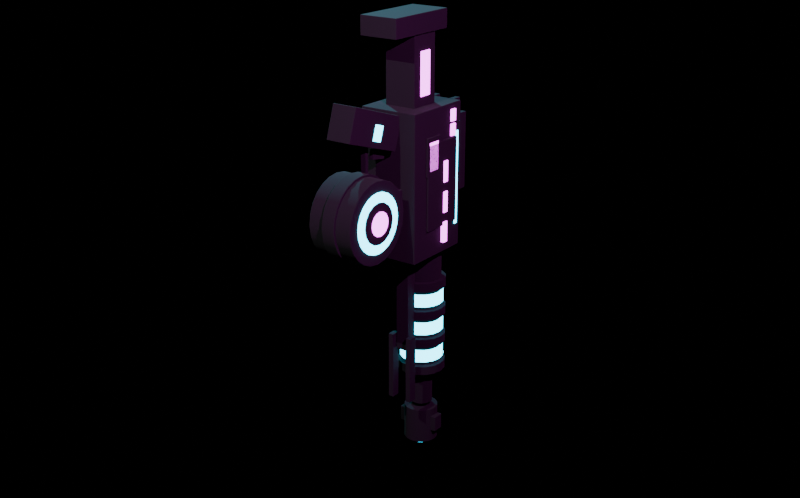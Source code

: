 # Source: CyberSurgeLMG.blend  (saved by Blender 5.1.30; exported with 4.5.12 LTS)
import bpy
from mathutils import Matrix  # noqa: F401  (used for matrix-valued properties, if any)

bpy.ops.wm.read_factory_settings(use_empty=True)
scene = bpy.context.scene
scene.name = 'Scene'

# ---- materials (node trees are filled in below, after node groups)
mat_synthwave_universal_matte_black = bpy.data.materials.new('Synthwave Universal Matte Black')
mat_synthwave_cyan_emission = bpy.data.materials.new('Synthwave Cyan Emission')
mat_synthwave_magenta_emission = bpy.data.materials.new('Synthwave Magenta Emission')

# ---- material node trees
mat_synthwave_universal_matte_black.use_nodes = True; mat_synthwave_universal_matte_black.node_tree.nodes.clear()
_N = mat_synthwave_universal_matte_black.node_tree.nodes; _L = mat_synthwave_universal_matte_black.node_tree.links
n0 = _N.new('ShaderNodeBsdfPrincipled'); n0.name = 'Principled BSDF'; n0.location = (-200, 100)
n0.inputs[0].default_value = (0.002, 0.001, 0.004, 1.0)
n0.inputs[2].default_value = 1.0
n1 = _N.new('ShaderNodeOutputMaterial'); n1.name = 'Material Output'; n1.location = (200, 100)
_L.new(n0.outputs[0], n1.inputs[0])
n1.is_active_output = True
mat_synthwave_cyan_emission.use_nodes = True; mat_synthwave_cyan_emission.node_tree.nodes.clear()
_N = mat_synthwave_cyan_emission.node_tree.nodes; _L = mat_synthwave_cyan_emission.node_tree.links
n0 = _N.new('ShaderNodeBsdfPrincipled'); n0.name = 'Principled BSDF'; n0.location = (-200, 100)
n0.inputs[0].default_value = (0.02, 0.35, 0.45, 1.0)
n0.inputs[2].default_value = 0.9
n0.inputs[27].default_value = (0.05, 1.4, 1.8, 1.0)
n0.inputs[28].default_value = 4.0
n1 = _N.new('ShaderNodeOutputMaterial'); n1.name = 'Material Output'; n1.location = (200, 100)
_L.new(n0.outputs[0], n1.inputs[0])
n1.is_active_output = True
mat_synthwave_magenta_emission.use_nodes = True; mat_synthwave_magenta_emission.node_tree.nodes.clear()
_N = mat_synthwave_magenta_emission.node_tree.nodes; _L = mat_synthwave_magenta_emission.node_tree.links
n0 = _N.new('ShaderNodeBsdfPrincipled'); n0.name = 'Principled BSDF'; n0.location = (-200, 100)
n0.inputs[0].default_value = (0.35, 0.04, 0.37, 1.0)
n0.inputs[2].default_value = 0.9
n0.inputs[27].default_value = (1.3, 0.16, 1.4, 1.0)
n0.inputs[28].default_value = 4.0
n1 = _N.new('ShaderNodeOutputMaterial'); n1.name = 'Material Output'; n1.location = (200, 100)
_L.new(n0.outputs[0], n1.inputs[0])
n1.is_active_output = True

# ---- cameras
cam_cyber_surge_lmg_camera = bpy.data.cameras.new('Cyber Surge LMG Camera')

# ---- lights
light_csl_cyan_key_glow = bpy.data.lights.new('CSL cyan key glow', 'POINT')
light_csl_cyan_key_glow.color = (0.1, 0.9, 1.0)
light_csl_cyan_key_glow.energy = 700.0
light_csl_magenta_rim_glow = bpy.data.lights.new('CSL magenta rim glow', 'POINT')
light_csl_magenta_rim_glow.color = (1.0, 0.15, 0.9)
light_csl_magenta_rim_glow.energy = 480.0
light_csl_soft_white_metal_highlight = bpy.data.lights.new('CSL soft white metal highlight', 'POINT')
light_csl_soft_white_metal_highlight.energy = 380.0

# ---- meshes
me_csl_main_heavy_receiver = bpy.data.meshes.new('CSL_main heavy receiver')
me_csl_main_heavy_receiver.from_pydata([(-0.13, -0.1, -0.25), (-0.13, -0.1, 0.37), (-0.13, 0.22, -0.25), (-0.13, 0.22, 0.37), (0.13, -0.1, -0.25), (0.13, -0.1, 0.37), (0.13, 0.22, -0.25), (0.13, 0.22, 0.37)], [], [(0, 1, 3, 2), (2, 3, 7, 6), (6, 7, 5, 4), (4, 5, 1, 0), (2, 6, 4, 0), (7, 3, 1, 5)])
me_csl_main_heavy_receiver.materials.append(mat_synthwave_universal_matte_black)
me_csl_main_heavy_receiver.update()
me_csl_receiver_side_armor_plates = bpy.data.meshes.new('CSL_receiver side armor plates')
me_csl_receiver_side_armor_plates.from_pydata([(-0.14, -0.02, -0.13), (-0.14, -0.02, 0.23), (-0.14, 0.18, -0.13), (-0.14, 0.18, 0.23), (0.14, -0.02, -0.13), (0.14, -0.02, 0.23), (0.14, 0.18, -0.13), (0.14, 0.18, 0.23)], [], [(0, 1, 3, 2), (2, 3, 7, 6), (6, 7, 5, 4), (4, 5, 1, 0), (2, 6, 4, 0), (7, 3, 1, 5)])
me_csl_receiver_side_armor_plates.materials.append(mat_synthwave_universal_matte_black)
me_csl_receiver_side_armor_plates.update()
me_csl_top_feed_cover_plate = bpy.data.meshes.new('CSL_top feed cover plate')
me_csl_top_feed_cover_plate.from_pydata([(-0.09, 0.22, -0.18), (-0.09, 0.22, 0.26), (-0.09, 0.27, -0.18), (-0.09, 0.27, 0.26), (0.09, 0.22, -0.18), (0.09, 0.22, 0.26), (0.09, 0.27, -0.18), (0.09, 0.27, 0.26)], [], [(0, 1, 3, 2), (2, 3, 7, 6), (6, 7, 5, 4), (4, 5, 1, 0), (2, 6, 4, 0), (7, 3, 1, 5)])
me_csl_top_feed_cover_plate.materials.append(mat_synthwave_universal_matte_black)
me_csl_top_feed_cover_plate.update()
me_csl_top_carry_handle = bpy.data.meshes.new('CSL_top carry handle')
me_csl_top_carry_handle.from_pydata([(-0.025, 0.27, -0.045), (-0.025, 0.27, 0.005), (-0.025, 0.37, -0.045), (-0.025, 0.37, 0.005), (0.025, 0.27, -0.045), (0.025, 0.27, 0.005), (0.025, 0.37, -0.045), (0.025, 0.37, 0.005), (-0.025, 0.27, 0.195), (-0.025, 0.27, 0.245), (-0.025, 0.37, 0.195), (-0.025, 0.37, 0.245), (0.025, 0.27, 0.195), (0.025, 0.27, 0.245), (0.025, 0.37, 0.195), (0.025, 0.37, 0.245), (-0.0275, 0.37, -0.07), (-0.0275, 0.37, 0.27), (-0.0275, 0.42, -0.07), (-0.0275, 0.42, 0.27), (0.0275, 0.37, -0.07), (0.0275, 0.37, 0.27), (0.0275, 0.42, -0.07), (0.0275, 0.42, 0.27)], [], [(0, 1, 3, 2), (2, 3, 7, 6), (6, 7, 5, 4), (4, 5, 1, 0), (2, 6, 4, 0), (7, 3, 1, 5), (8, 9, 11, 10), (10, 11, 15, 14), (14, 15, 13, 12), (12, 13, 9, 8), (10, 14, 12, 8), (15, 11, 9, 13), (16, 17, 19, 18), (18, 19, 23, 22), (22, 23, 21, 20), (20, 21, 17, 16), (18, 22, 20, 16), (23, 19, 17, 21)])
me_csl_top_carry_handle.materials.append(mat_synthwave_universal_matte_black)
me_csl_top_carry_handle.update()
me_csl_cyan_handle_charge_strip = bpy.data.meshes.new('CSL_cyan handle charge strip')
me_csl_cyan_handle_charge_strip.from_pydata([(-0.029, 0.359, -0.05), (-0.029, 0.359, 0.25), (-0.029, 0.373, -0.05), (-0.029, 0.373, 0.25), (0.029, 0.359, -0.05), (0.029, 0.359, 0.25), (0.029, 0.373, -0.05), (0.029, 0.373, 0.25)], [], [(0, 1, 3, 2), (2, 3, 7, 6), (6, 7, 5, 4), (4, 5, 1, 0), (2, 6, 4, 0), (7, 3, 1, 5)])
me_csl_cyan_handle_charge_strip.materials.append(mat_synthwave_cyan_emission)
me_csl_cyan_handle_charge_strip.update()
me_csl_stock_frame = bpy.data.meshes.new('CSL_stock frame')
me_csl_stock_frame.from_pydata([(-0.07, -0.02, 0.36), (-0.07, -0.02, 0.66), (-0.07, 0.12, 0.36), (-0.07, 0.12, 0.66), (0.07, -0.02, 0.36), (0.07, -0.02, 0.66), (0.07, 0.12, 0.36), (0.07, 0.12, 0.66)], [], [(0, 1, 3, 2), (2, 3, 7, 6), (6, 7, 5, 4), (4, 5, 1, 0), (2, 6, 4, 0), (7, 3, 1, 5)])
me_csl_stock_frame.materials.append(mat_synthwave_universal_matte_black)
me_csl_stock_frame.update()
me_csl_stock_shoulder_pad = bpy.data.meshes.new('CSL_stock shoulder pad')
me_csl_stock_shoulder_pad.from_pydata([(-0.085, -0.16, 0.66), (-0.085, -0.16, 0.74), (-0.085, 0.18, 0.66), (-0.085, 0.18, 0.74), (0.085, -0.16, 0.66), (0.085, -0.16, 0.74), (0.085, 0.18, 0.66), (0.085, 0.18, 0.74)], [], [(0, 1, 3, 2), (2, 3, 7, 6), (6, 7, 5, 4), (4, 5, 1, 0), (2, 6, 4, 0), (7, 3, 1, 5)])
me_csl_stock_shoulder_pad.materials.append(mat_synthwave_universal_matte_black)
me_csl_stock_shoulder_pad.update()
me_csl_magenta_stock_energy_cells = bpy.data.meshes.new('CSL_magenta stock energy cells')
me_csl_magenta_stock_energy_cells.from_pydata([(-0.075, 0.02, 0.41), (-0.075, 0.02, 0.59), (-0.075, 0.08, 0.41), (-0.075, 0.08, 0.59), (0.075, 0.02, 0.41), (0.075, 0.02, 0.59), (0.075, 0.08, 0.41), (0.075, 0.08, 0.59)], [], [(0, 1, 3, 2), (2, 3, 7, 6), (6, 7, 5, 4), (4, 5, 1, 0), (2, 6, 4, 0), (7, 3, 1, 5)])
me_csl_magenta_stock_energy_cells.materials.append(mat_synthwave_magenta_emission)
me_csl_magenta_stock_energy_cells.update()
me_csl_pistol_grip = bpy.data.meshes.new('CSL_pistol grip')
me_csl_pistol_grip.from_pydata([(-0.055, -0.4093, 0.3098), (-0.055, -0.366, 0.4429), (-0.055, -0.124, 0.2171), (-0.055, -0.08071, 0.3502), (0.055, -0.4093, 0.3098), (0.055, -0.366, 0.4429), (0.055, -0.124, 0.2171), (0.055, -0.08071, 0.3502)], [], [(0, 1, 3, 2), (2, 3, 7, 6), (6, 7, 5, 4), (4, 5, 1, 0), (2, 6, 4, 0), (7, 3, 1, 5)])
me_csl_pistol_grip.materials.append(mat_synthwave_universal_matte_black)
me_csl_pistol_grip.update()
me_csl_cyan_grip_energy_cells = bpy.data.meshes.new('CSL_cyan grip energy cells')
me_csl_cyan_grip_energy_cells.from_pydata([(-0.0575, -0.2688, 0.2918), (-0.0575, -0.2487, 0.3536), (-0.0575, -0.2213, 0.2764), (-0.0575, -0.2012, 0.3382), (0.0575, -0.2688, 0.2918), (0.0575, -0.2487, 0.3536), (0.0575, -0.2213, 0.2764), (0.0575, -0.2012, 0.3382)], [], [(0, 1, 3, 2), (2, 3, 7, 6), (6, 7, 5, 4), (4, 5, 1, 0), (2, 6, 4, 0), (7, 3, 1, 5)])
me_csl_cyan_grip_energy_cells.materials.append(mat_synthwave_cyan_emission)
me_csl_cyan_grip_energy_cells.update()
me_csl_trigger_guard_assembly = bpy.data.meshes.new('CSL_trigger guard assembly')
me_csl_trigger_guard_assembly.from_pydata([(-0.012, -0.259, 0.065), (-0.012, -0.259, 0.265), (-0.012, -0.241, 0.065), (-0.012, -0.241, 0.265), (0.012, -0.259, 0.065), (0.012, -0.259, 0.265), (0.012, -0.241, 0.065), (0.012, -0.241, 0.265), (-0.012, -0.245, 0.066), (-0.012, -0.245, 0.084), (-0.012, -0.105, 0.066), (-0.012, -0.105, 0.084), (0.012, -0.245, 0.066), (0.012, -0.245, 0.084), (0.012, -0.105, 0.066), (0.012, -0.105, 0.084)], [], [(0, 1, 3, 2), (2, 3, 7, 6), (6, 7, 5, 4), (4, 5, 1, 0), (2, 6, 4, 0), (7, 3, 1, 5), (8, 9, 11, 10), (10, 11, 15, 14), (14, 15, 13, 12), (12, 13, 9, 8), (10, 14, 12, 8), (15, 11, 9, 13)])
me_csl_trigger_guard_assembly.materials.append(mat_synthwave_universal_matte_black)
me_csl_trigger_guard_assembly.update()
me_csl_trigger_blade = bpy.data.meshes.new('CSL_trigger blade')
me_csl_trigger_blade.from_pydata([(-0.009, -0.2104, 0.1968), (-0.009, -0.2035, 0.2362), (-0.009, -0.1365, 0.1838), (-0.009, -0.1296, 0.2232), (0.009, -0.2104, 0.1968), (0.009, -0.2035, 0.2362), (0.009, -0.1365, 0.1838), (0.009, -0.1296, 0.2232)], [], [(0, 1, 3, 2), (2, 3, 7, 6), (6, 7, 5, 4), (4, 5, 1, 0), (2, 6, 4, 0), (7, 3, 1, 5)])
me_csl_trigger_blade.materials.append(mat_synthwave_universal_matte_black)
me_csl_trigger_blade.update()
me_csl_drum_mount_collar = bpy.data.meshes.new('CSL_drum mount collar')
me_csl_drum_mount_collar.from_pydata([(-0.07, -0.15, -0.1), (-0.07, -0.15, 0.06), (-0.07, -0.09, -0.1), (-0.07, -0.09, 0.06), (0.07, -0.15, -0.1), (0.07, -0.15, 0.06), (0.07, -0.09, -0.1), (0.07, -0.09, 0.06)], [], [(0, 1, 3, 2), (2, 3, 7, 6), (6, 7, 5, 4), (4, 5, 1, 0), (2, 6, 4, 0), (7, 3, 1, 5)])
me_csl_drum_mount_collar.materials.append(mat_synthwave_universal_matte_black)
me_csl_drum_mount_collar.update()
me_csl_ammo_drum_housing = bpy.data.meshes.new('CSL_ammo drum housing')
me_csl_ammo_drum_housing.from_pydata([(-0.1, -0.13, -0.02), (0.1, -0.13, -0.02), (-0.1, -0.1358, -0.064), (0.1, -0.1358, -0.064), (-0.1, -0.1528, -0.105), (0.1, -0.1528, -0.105), (-0.1, -0.1798, -0.1402), (0.1, -0.1798, -0.1402), (-0.1, -0.215, -0.1672), (0.1, -0.215, -0.1672), (-0.1, -0.256, -0.1842), (0.1, -0.256, -0.1842), (-0.1, -0.3, -0.19), (0.1, -0.3, -0.19), (-0.1, -0.344, -0.1842), (0.1, -0.344, -0.1842), (-0.1, -0.385, -0.1672), (0.1, -0.385, -0.1672), (-0.1, -0.4202, -0.1402), (0.1, -0.4202, -0.1402), (-0.1, -0.4472, -0.105), (0.1, -0.4472, -0.105), (-0.1, -0.4642, -0.064), (0.1, -0.4642, -0.064), (-0.1, -0.47, -0.02), (0.1, -0.47, -0.02), (-0.1, -0.4642, 0.024), (0.1, -0.4642, 0.024), (-0.1, -0.4472, 0.065), (0.1, -0.4472, 0.065), (-0.1, -0.4202, 0.1002), (0.1, -0.4202, 0.1002), (-0.1, -0.385, 0.1272), (0.1, -0.385, 0.1272), (-0.1, -0.344, 0.1442), (0.1, -0.344, 0.1442), (-0.1, -0.3, 0.15), (0.1, -0.3, 0.15), (-0.1, -0.256, 0.1442), (0.1, -0.256, 0.1442), (-0.1, -0.215, 0.1272), (0.1, -0.215, 0.1272), (-0.1, -0.1798, 0.1002), (0.1, -0.1798, 0.1002), (-0.1, -0.1528, 0.065), (0.1, -0.1528, 0.065), (-0.1, -0.1358, 0.024), (0.1, -0.1358, 0.024)], [], [(0, 1, 3, 2), (2, 3, 5, 4), (4, 5, 7, 6), (6, 7, 9, 8), (8, 9, 11, 10), (10, 11, 13, 12), (12, 13, 15, 14), (14, 15, 17, 16), (16, 17, 19, 18), (18, 19, 21, 20), (20, 21, 23, 22), (22, 23, 25, 24), (24, 25, 27, 26), (26, 27, 29, 28), (28, 29, 31, 30), (30, 31, 33, 32), (32, 33, 35, 34), (34, 35, 37, 36), (36, 37, 39, 38), (38, 39, 41, 40), (40, 41, 43, 42), (42, 43, 45, 44), (3, 1, 47, 45, 43, 41, 39, 37, 35, 33, 31, 29, 27, 25, 23, 21, 19, 17, 15, 13, 11, 9, 7, 5), (44, 45, 47, 46), (46, 47, 1, 0), (0, 2, 4, 6, 8, 10, 12, 14, 16, 18, 20, 22, 24, 26, 28, 30, 32, 34, 36, 38, 40, 42, 44, 46)])
me_csl_ammo_drum_housing.materials.append(mat_synthwave_universal_matte_black)
me_csl_ammo_drum_housing.update()
me_csl_drum_armor_band = bpy.data.meshes.new('CSL_drum armor band')
me_csl_drum_armor_band.from_pydata([(-0.03, -0.12, -0.02), (0.03, -0.12, -0.02), (-0.03, -0.1261, -0.06659), (0.03, -0.1261, -0.06659), (-0.03, -0.1441, -0.11), (0.03, -0.1441, -0.11), (-0.03, -0.1727, -0.1473), (0.03, -0.1727, -0.1473), (-0.03, -0.21, -0.1759), (0.03, -0.21, -0.1759), (-0.03, -0.2534, -0.1939), (0.03, -0.2534, -0.1939), (-0.03, -0.3, -0.2), (0.03, -0.3, -0.2), (-0.03, -0.3466, -0.1939), (0.03, -0.3466, -0.1939), (-0.03, -0.39, -0.1759), (0.03, -0.39, -0.1759), (-0.03, -0.4273, -0.1473), (0.03, -0.4273, -0.1473), (-0.03, -0.4559, -0.11), (0.03, -0.4559, -0.11), (-0.03, -0.4739, -0.06659), (0.03, -0.4739, -0.06659), (-0.03, -0.48, -0.02), (0.03, -0.48, -0.02), (-0.03, -0.4739, 0.02659), (0.03, -0.4739, 0.02659), (-0.03, -0.4559, 0.07), (0.03, -0.4559, 0.07), (-0.03, -0.4273, 0.1073), (0.03, -0.4273, 0.1073), (-0.03, -0.39, 0.1359), (0.03, -0.39, 0.1359), (-0.03, -0.3466, 0.1539), (0.03, -0.3466, 0.1539), (-0.03, -0.3, 0.16), (0.03, -0.3, 0.16), (-0.03, -0.2534, 0.1539), (0.03, -0.2534, 0.1539), (-0.03, -0.21, 0.1359), (0.03, -0.21, 0.1359), (-0.03, -0.1727, 0.1073), (0.03, -0.1727, 0.1073), (-0.03, -0.1441, 0.07), (0.03, -0.1441, 0.07), (-0.03, -0.1261, 0.02659), (0.03, -0.1261, 0.02659)], [], [(0, 1, 3, 2), (2, 3, 5, 4), (4, 5, 7, 6), (6, 7, 9, 8), (8, 9, 11, 10), (10, 11, 13, 12), (12, 13, 15, 14), (14, 15, 17, 16), (16, 17, 19, 18), (18, 19, 21, 20), (20, 21, 23, 22), (22, 23, 25, 24), (24, 25, 27, 26), (26, 27, 29, 28), (28, 29, 31, 30), (30, 31, 33, 32), (32, 33, 35, 34), (34, 35, 37, 36), (36, 37, 39, 38), (38, 39, 41, 40), (40, 41, 43, 42), (42, 43, 45, 44), (3, 1, 47, 45, 43, 41, 39, 37, 35, 33, 31, 29, 27, 25, 23, 21, 19, 17, 15, 13, 11, 9, 7, 5), (44, 45, 47, 46), (46, 47, 1, 0), (0, 2, 4, 6, 8, 10, 12, 14, 16, 18, 20, 22, 24, 26, 28, 30, 32, 34, 36, 38, 40, 42, 44, 46)])
me_csl_drum_armor_band.materials.append(mat_synthwave_universal_matte_black)
me_csl_drum_armor_band.update()
me_csl_cyan_drum_energy_ring = bpy.data.meshes.new('CSL_cyan drum energy ring')
me_csl_cyan_drum_energy_ring.from_pydata([(-0.105, -0.175, -0.02), (0.105, -0.175, -0.02), (-0.105, -0.1793, -0.05235), (0.105, -0.1793, -0.05235), (-0.105, -0.1917, -0.0825), (0.105, -0.1917, -0.0825), (-0.105, -0.2116, -0.1084), (0.105, -0.2116, -0.1084), (-0.105, -0.2375, -0.1283), (0.105, -0.2375, -0.1283), (-0.105, -0.2676, -0.1407), (0.105, -0.2676, -0.1407), (-0.105, -0.3, -0.145), (0.105, -0.3, -0.145), (-0.105, -0.3324, -0.1407), (0.105, -0.3324, -0.1407), (-0.105, -0.3625, -0.1283), (0.105, -0.3625, -0.1283), (-0.105, -0.3884, -0.1084), (0.105, -0.3884, -0.1084), (-0.105, -0.4083, -0.0825), (0.105, -0.4083, -0.0825), (-0.105, -0.4207, -0.05235), (0.105, -0.4207, -0.05235), (-0.105, -0.425, -0.02), (0.105, -0.425, -0.02), (-0.105, -0.4207, 0.01235), (0.105, -0.4207, 0.01235), (-0.105, -0.4083, 0.0425), (0.105, -0.4083, 0.0425), (-0.105, -0.3884, 0.06839), (0.105, -0.3884, 0.06839), (-0.105, -0.3625, 0.08825), (0.105, -0.3625, 0.08825), (-0.105, -0.3324, 0.1007), (0.105, -0.3324, 0.1007), (-0.105, -0.3, 0.105), (0.105, -0.3, 0.105), (-0.105, -0.2676, 0.1007), (0.105, -0.2676, 0.1007), (-0.105, -0.2375, 0.08825), (0.105, -0.2375, 0.08825), (-0.105, -0.2116, 0.06839), (0.105, -0.2116, 0.06839), (-0.105, -0.1917, 0.0425), (0.105, -0.1917, 0.0425), (-0.105, -0.1793, 0.01235), (0.105, -0.1793, 0.01235)], [], [(0, 1, 3, 2), (2, 3, 5, 4), (4, 5, 7, 6), (6, 7, 9, 8), (8, 9, 11, 10), (10, 11, 13, 12), (12, 13, 15, 14), (14, 15, 17, 16), (16, 17, 19, 18), (18, 19, 21, 20), (20, 21, 23, 22), (22, 23, 25, 24), (24, 25, 27, 26), (26, 27, 29, 28), (28, 29, 31, 30), (30, 31, 33, 32), (32, 33, 35, 34), (34, 35, 37, 36), (36, 37, 39, 38), (38, 39, 41, 40), (40, 41, 43, 42), (42, 43, 45, 44), (3, 1, 47, 45, 43, 41, 39, 37, 35, 33, 31, 29, 27, 25, 23, 21, 19, 17, 15, 13, 11, 9, 7, 5), (44, 45, 47, 46), (46, 47, 1, 0), (0, 2, 4, 6, 8, 10, 12, 14, 16, 18, 20, 22, 24, 26, 28, 30, 32, 34, 36, 38, 40, 42, 44, 46)])
me_csl_cyan_drum_energy_ring.materials.append(mat_synthwave_cyan_emission)
me_csl_cyan_drum_energy_ring.update()
me_csl_drum_hub_plates = bpy.data.meshes.new('CSL_drum hub plates')
me_csl_drum_hub_plates.from_pydata([(-0.11, -0.215, -0.02), (0.11, -0.215, -0.02), (-0.11, -0.2215, -0.05253), (0.11, -0.2215, -0.05253), (-0.11, -0.2399, -0.0801), (0.11, -0.2399, -0.0801), (-0.11, -0.2675, -0.09853), (0.11, -0.2675, -0.09853), (-0.11, -0.3, -0.105), (0.11, -0.3, -0.105), (-0.11, -0.3325, -0.09853), (0.11, -0.3325, -0.09853), (-0.11, -0.3601, -0.0801), (0.11, -0.3601, -0.0801), (-0.11, -0.3785, -0.05253), (0.11, -0.3785, -0.05253), (-0.11, -0.385, -0.02), (0.11, -0.385, -0.02), (-0.11, -0.3785, 0.01253), (0.11, -0.3785, 0.01253), (-0.11, -0.3601, 0.0401), (0.11, -0.3601, 0.0401), (-0.11, -0.3325, 0.05853), (0.11, -0.3325, 0.05853), (-0.11, -0.3, 0.065), (0.11, -0.3, 0.065), (-0.11, -0.2675, 0.05853), (0.11, -0.2675, 0.05853), (-0.11, -0.2399, 0.0401), (0.11, -0.2399, 0.0401), (-0.11, -0.2215, 0.01253), (0.11, -0.2215, 0.01253)], [], [(0, 1, 3, 2), (2, 3, 5, 4), (4, 5, 7, 6), (6, 7, 9, 8), (8, 9, 11, 10), (10, 11, 13, 12), (12, 13, 15, 14), (14, 15, 17, 16), (16, 17, 19, 18), (18, 19, 21, 20), (20, 21, 23, 22), (22, 23, 25, 24), (24, 25, 27, 26), (26, 27, 29, 28), (3, 1, 31, 29, 27, 25, 23, 21, 19, 17, 15, 13, 11, 9, 7, 5), (28, 29, 31, 30), (30, 31, 1, 0), (0, 2, 4, 6, 8, 10, 12, 14, 16, 18, 20, 22, 24, 26, 28, 30)])
me_csl_drum_hub_plates.materials.append(mat_synthwave_universal_matte_black)
me_csl_drum_hub_plates.update()
me_csl_magenta_drum_core = bpy.data.meshes.new('CSL_magenta drum core')
me_csl_magenta_drum_core.from_pydata([(-0.115, -0.25, -0.02), (0.115, -0.25, -0.02), (-0.115, -0.2538, -0.03913), (0.115, -0.2538, -0.03913), (-0.115, -0.2646, -0.05536), (0.115, -0.2646, -0.05536), (-0.115, -0.2809, -0.06619), (0.115, -0.2809, -0.06619), (-0.115, -0.3, -0.07), (0.115, -0.3, -0.07), (-0.115, -0.3191, -0.06619), (0.115, -0.3191, -0.06619), (-0.115, -0.3354, -0.05536), (0.115, -0.3354, -0.05536), (-0.115, -0.3462, -0.03913), (0.115, -0.3462, -0.03913), (-0.115, -0.35, -0.02), (0.115, -0.35, -0.02), (-0.115, -0.3462, -0.0008658), (0.115, -0.3462, -0.0008658), (-0.115, -0.3354, 0.01536), (0.115, -0.3354, 0.01536), (-0.115, -0.3191, 0.02619), (0.115, -0.3191, 0.02619), (-0.115, -0.3, 0.03), (0.115, -0.3, 0.03), (-0.115, -0.2809, 0.02619), (0.115, -0.2809, 0.02619), (-0.115, -0.2646, 0.01536), (0.115, -0.2646, 0.01536), (-0.115, -0.2538, -0.0008658), (0.115, -0.2538, -0.0008658)], [], [(0, 1, 3, 2), (2, 3, 5, 4), (4, 5, 7, 6), (6, 7, 9, 8), (8, 9, 11, 10), (10, 11, 13, 12), (12, 13, 15, 14), (14, 15, 17, 16), (16, 17, 19, 18), (18, 19, 21, 20), (20, 21, 23, 22), (22, 23, 25, 24), (24, 25, 27, 26), (26, 27, 29, 28), (3, 1, 31, 29, 27, 25, 23, 21, 19, 17, 15, 13, 11, 9, 7, 5), (28, 29, 31, 30), (30, 31, 1, 0), (0, 2, 4, 6, 8, 10, 12, 14, 16, 18, 20, 22, 24, 26, 28, 30)])
me_csl_magenta_drum_core.materials.append(mat_synthwave_magenta_emission)
me_csl_magenta_drum_core.update()
me_csl_heavy_barrel = bpy.data.meshes.new('CSL_heavy barrel')
me_csl_heavy_barrel.from_pydata([(0.0, 0.19, -1.0), (0.0, 0.19, -0.25), (0.01913, 0.1862, -1.0), (0.01913, 0.1862, -0.25), (0.03536, 0.1754, -1.0), (0.03536, 0.1754, -0.25), (0.04619, 0.1591, -1.0), (0.04619, 0.1591, -0.25), (0.05, 0.14, -1.0), (0.05, 0.14, -0.25), (0.04619, 0.1209, -1.0), (0.04619, 0.1209, -0.25), (0.03536, 0.1046, -1.0), (0.03536, 0.1046, -0.25), (0.01913, 0.09381, -1.0), (0.01913, 0.09381, -0.25), (0.0, 0.09, -1.0), (0.0, 0.09, -0.25), (-0.01913, 0.09381, -1.0), (-0.01913, 0.09381, -0.25), (-0.03536, 0.1046, -1.0), (-0.03536, 0.1046, -0.25), (-0.04619, 0.1209, -1.0), (-0.04619, 0.1209, -0.25), (-0.05, 0.14, -1.0), (-0.05, 0.14, -0.25), (-0.04619, 0.1591, -1.0), (-0.04619, 0.1591, -0.25), (-0.03536, 0.1754, -1.0), (-0.03536, 0.1754, -0.25), (-0.01913, 0.1862, -1.0), (-0.01913, 0.1862, -0.25)], [], [(0, 1, 3, 2), (2, 3, 5, 4), (4, 5, 7, 6), (6, 7, 9, 8), (8, 9, 11, 10), (10, 11, 13, 12), (12, 13, 15, 14), (14, 15, 17, 16), (16, 17, 19, 18), (18, 19, 21, 20), (20, 21, 23, 22), (22, 23, 25, 24), (24, 25, 27, 26), (26, 27, 29, 28), (3, 1, 31, 29, 27, 25, 23, 21, 19, 17, 15, 13, 11, 9, 7, 5), (28, 29, 31, 30), (30, 31, 1, 0), (0, 2, 4, 6, 8, 10, 12, 14, 16, 18, 20, 22, 24, 26, 28, 30)])
me_csl_heavy_barrel.materials.append(mat_synthwave_universal_matte_black)
me_csl_heavy_barrel.update()
me_csl_barrel_shroud = bpy.data.meshes.new('CSL_barrel shroud')
me_csl_barrel_shroud.from_pydata([(0.0, 0.225, -0.85), (0.0, 0.225, -0.3), (0.03253, 0.2185, -0.85), (0.03253, 0.2185, -0.3), (0.0601, 0.2001, -0.85), (0.0601, 0.2001, -0.3), (0.07853, 0.1725, -0.85), (0.07853, 0.1725, -0.3), (0.085, 0.14, -0.85), (0.085, 0.14, -0.3), (0.07853, 0.1075, -0.85), (0.07853, 0.1075, -0.3), (0.0601, 0.0799, -0.85), (0.0601, 0.0799, -0.3), (0.03253, 0.06147, -0.85), (0.03253, 0.06147, -0.3), (0.0, 0.055, -0.85), (0.0, 0.055, -0.3), (-0.03253, 0.06147, -0.85), (-0.03253, 0.06147, -0.3), (-0.0601, 0.0799, -0.85), (-0.0601, 0.0799, -0.3), (-0.07853, 0.1075, -0.85), (-0.07853, 0.1075, -0.3), (-0.085, 0.14, -0.85), (-0.085, 0.14, -0.3), (-0.07853, 0.1725, -0.85), (-0.07853, 0.1725, -0.3), (-0.0601, 0.2001, -0.85), (-0.0601, 0.2001, -0.3), (-0.03253, 0.2185, -0.85), (-0.03253, 0.2185, -0.3)], [], [(0, 1, 3, 2), (2, 3, 5, 4), (4, 5, 7, 6), (6, 7, 9, 8), (8, 9, 11, 10), (10, 11, 13, 12), (12, 13, 15, 14), (14, 15, 17, 16), (16, 17, 19, 18), (18, 19, 21, 20), (20, 21, 23, 22), (22, 23, 25, 24), (24, 25, 27, 26), (26, 27, 29, 28), (3, 1, 31, 29, 27, 25, 23, 21, 19, 17, 15, 13, 11, 9, 7, 5), (28, 29, 31, 30), (30, 31, 1, 0), (0, 2, 4, 6, 8, 10, 12, 14, 16, 18, 20, 22, 24, 26, 28, 30)])
me_csl_barrel_shroud.materials.append(mat_synthwave_universal_matte_black)
me_csl_barrel_shroud.update()
me_csl_shroud_cooling_fins = bpy.data.meshes.new('CSL_shroud cooling fins')
me_csl_shroud_cooling_fins.from_pydata([(0.0, 0.245, -0.44), (0.0, 0.245, -0.4), (0.04018, 0.237, -0.44), (0.04018, 0.237, -0.4), (0.07425, 0.2142, -0.44), (0.07425, 0.2142, -0.4), (0.09701, 0.1802, -0.44), (0.09701, 0.1802, -0.4), (0.105, 0.14, -0.44), (0.105, 0.14, -0.4), (0.09701, 0.09982, -0.44), (0.09701, 0.09982, -0.4), (0.07425, 0.06575, -0.44), (0.07425, 0.06575, -0.4), (0.04018, 0.04299, -0.44), (0.04018, 0.04299, -0.4), (0.0, 0.035, -0.44), (0.0, 0.035, -0.4), (-0.04018, 0.04299, -0.44), (-0.04018, 0.04299, -0.4), (-0.07425, 0.06575, -0.44), (-0.07425, 0.06575, -0.4), (-0.09701, 0.09982, -0.44), (-0.09701, 0.09982, -0.4), (-0.105, 0.14, -0.44), (-0.105, 0.14, -0.4), (-0.09701, 0.1802, -0.44), (-0.09701, 0.1802, -0.4), (-0.07425, 0.2142, -0.44), (-0.07425, 0.2142, -0.4), (-0.04018, 0.237, -0.44), (-0.04018, 0.237, -0.4), (0.0, 0.245, -0.57), (0.0, 0.245, -0.53), (0.04018, 0.237, -0.57), (0.04018, 0.237, -0.53), (0.07425, 0.2142, -0.57), (0.07425, 0.2142, -0.53), (0.09701, 0.1802, -0.57), (0.09701, 0.1802, -0.53), (0.105, 0.14, -0.57), (0.105, 0.14, -0.53), (0.09701, 0.09982, -0.57), (0.09701, 0.09982, -0.53), (0.07425, 0.06575, -0.57), (0.07425, 0.06575, -0.53), (0.04018, 0.04299, -0.57), (0.04018, 0.04299, -0.53), (0.0, 0.035, -0.57), (0.0, 0.035, -0.53), (-0.04018, 0.04299, -0.57), (-0.04018, 0.04299, -0.53), (-0.07425, 0.06575, -0.57), (-0.07425, 0.06575, -0.53), (-0.09701, 0.09982, -0.57), (-0.09701, 0.09982, -0.53), (-0.105, 0.14, -0.57), (-0.105, 0.14, -0.53), (-0.09701, 0.1802, -0.57), (-0.09701, 0.1802, -0.53), (-0.07425, 0.2142, -0.57), (-0.07425, 0.2142, -0.53), (-0.04018, 0.237, -0.57), (-0.04018, 0.237, -0.53), (0.0, 0.245, -0.7), (0.0, 0.245, -0.66), (0.04018, 0.237, -0.7), (0.04018, 0.237, -0.66), (0.07425, 0.2142, -0.7), (0.07425, 0.2142, -0.66), (0.09701, 0.1802, -0.7), (0.09701, 0.1802, -0.66), (0.105, 0.14, -0.7), (0.105, 0.14, -0.66), (0.09701, 0.09982, -0.7), (0.09701, 0.09982, -0.66), (0.07425, 0.06575, -0.7), (0.07425, 0.06575, -0.66), (0.04018, 0.04299, -0.7), (0.04018, 0.04299, -0.66), (0.0, 0.035, -0.7), (0.0, 0.035, -0.66), (-0.04018, 0.04299, -0.7), (-0.04018, 0.04299, -0.66), (-0.07425, 0.06575, -0.7), (-0.07425, 0.06575, -0.66), (-0.09701, 0.09982, -0.7), (-0.09701, 0.09982, -0.66), (-0.105, 0.14, -0.7), (-0.105, 0.14, -0.66), (-0.09701, 0.1802, -0.7), (-0.09701, 0.1802, -0.66), (-0.07425, 0.2142, -0.7), (-0.07425, 0.2142, -0.66), (-0.04018, 0.237, -0.7), (-0.04018, 0.237, -0.66), (0.0, 0.245, -0.83), (0.0, 0.245, -0.79), (0.04018, 0.237, -0.83), (0.04018, 0.237, -0.79), (0.07425, 0.2142, -0.83), (0.07425, 0.2142, -0.79), (0.09701, 0.1802, -0.83), (0.09701, 0.1802, -0.79), (0.105, 0.14, -0.83), (0.105, 0.14, -0.79), (0.09701, 0.09982, -0.83), (0.09701, 0.09982, -0.79), (0.07425, 0.06575, -0.83), (0.07425, 0.06575, -0.79), (0.04018, 0.04299, -0.83), (0.04018, 0.04299, -0.79), (0.0, 0.035, -0.83), (0.0, 0.035, -0.79), (-0.04018, 0.04299, -0.83), (-0.04018, 0.04299, -0.79), (-0.07425, 0.06575, -0.83), (-0.07425, 0.06575, -0.79), (-0.09701, 0.09982, -0.83), (-0.09701, 0.09982, -0.79), (-0.105, 0.14, -0.83), (-0.105, 0.14, -0.79), (-0.09701, 0.1802, -0.83), (-0.09701, 0.1802, -0.79), (-0.07425, 0.2142, -0.83), (-0.07425, 0.2142, -0.79), (-0.04018, 0.237, -0.83), (-0.04018, 0.237, -0.79)], [], [(50, 51, 53, 52), (40, 41, 43, 42), (0, 1, 3, 2), (110, 111, 113, 112), (112, 113, 115, 114), (2, 3, 5, 4), (76, 77, 79, 78), (4, 5, 7, 6), (48, 49, 51, 50), (38, 39, 41, 40), (6, 7, 9, 8), (70, 71, 73, 72), (8, 9, 11, 10), (80, 81, 83, 82), (10, 11, 13, 12), (46, 47, 49, 48), (36, 37, 39, 38), (12, 13, 15, 14), (14, 15, 17, 16), (98, 99, 101, 100), (16, 17, 19, 18), (44, 45, 47, 46), (34, 35, 37, 36), (18, 19, 21, 20), (68, 69, 71, 70), (20, 21, 23, 22), (78, 79, 81, 80), (22, 23, 25, 24), (42, 43, 45, 44), (32, 33, 35, 34), (24, 25, 27, 26), (102, 103, 105, 104), (72, 73, 75, 74), (26, 27, 29, 28), (3, 1, 31, 29, 27, 25, 23, 21, 19, 17, 15, 13, 11, 9, 7, 5), (82, 83, 85, 84), (28, 29, 31, 30), (66, 67, 69, 68), (30, 31, 1, 0), (0, 2, 4, 6, 8, 10, 12, 14, 16, 18, 20, 22, 24, 26, 28, 30), (52, 53, 55, 54), (100, 101, 103, 102), (54, 55, 57, 56), (74, 75, 77, 76), (64, 65, 67, 66), (56, 57, 59, 58), (114, 115, 117, 116), (58, 59, 61, 60), (43, 41, 39, 37, 35, 33, 63, 61, 59, 57, 55, 53, 51, 49, 47, 45), (104, 105, 107, 106), (60, 61, 63, 62), (108, 109, 111, 110), (62, 63, 33, 32), (52, 54, 56, 58, 60, 62, 32, 34, 36, 38, 40, 42, 44, 46, 48, 50), (84, 85, 87, 86), (86, 87, 89, 88), (96, 97, 99, 98), (106, 107, 109, 108), (88, 89, 91, 90), (90, 91, 93, 92), (68, 70, 72, 74, 76, 78, 80, 82, 84, 86, 88, 90, 92, 94, 64, 66), (92, 93, 95, 94), (94, 95, 65, 64), (79, 77, 75, 73, 71, 69, 67, 65, 95, 93, 91, 89, 87, 85, 83, 81), (116, 117, 119, 118), (118, 119, 121, 120), (120, 121, 123, 122), (122, 123, 125, 124), (103, 101, 99, 97, 127, 125, 123, 121, 119, 117, 115, 113, 111, 109, 107, 105), (124, 125, 127, 126), (126, 127, 97, 96), (110, 112, 114, 116, 118, 120, 122, 124, 126, 96, 98, 100, 102, 104, 106, 108)])
me_csl_shroud_cooling_fins.materials.append(mat_synthwave_universal_matte_black)
me_csl_shroud_cooling_fins.update()
me_csl_cyan_surge_coils = bpy.data.meshes.new('CSL_cyan surge coils')
me_csl_cyan_surge_coils.from_pydata([(0.0, 0.235, -0.5125), (0.0, 0.235, -0.4575), (0.03635, 0.2278, -0.5125), (0.03635, 0.2278, -0.4575), (0.06718, 0.2072, -0.5125), (0.06718, 0.2072, -0.4575), (0.08777, 0.1764, -0.5125), (0.08777, 0.1764, -0.4575), (0.095, 0.14, -0.5125), (0.095, 0.14, -0.4575), (0.08777, 0.1036, -0.5125), (0.08777, 0.1036, -0.4575), (0.06718, 0.07282, -0.5125), (0.06718, 0.07282, -0.4575), (0.03635, 0.05223, -0.5125), (0.03635, 0.05223, -0.4575), (0.0, 0.045, -0.5125), (0.0, 0.045, -0.4575), (-0.03635, 0.05223, -0.5125), (-0.03635, 0.05223, -0.4575), (-0.06718, 0.07282, -0.5125), (-0.06718, 0.07282, -0.4575), (-0.08777, 0.1036, -0.5125), (-0.08777, 0.1036, -0.4575), (-0.095, 0.14, -0.5125), (-0.095, 0.14, -0.4575), (-0.08777, 0.1764, -0.5125), (-0.08777, 0.1764, -0.4575), (-0.06718, 0.2072, -0.5125), (-0.06718, 0.2072, -0.4575), (-0.03635, 0.2278, -0.5125), (-0.03635, 0.2278, -0.4575), (0.0, 0.235, -0.6425), (0.0, 0.235, -0.5875), (0.03635, 0.2278, -0.6425), (0.03635, 0.2278, -0.5875), (0.06718, 0.2072, -0.6425), (0.06718, 0.2072, -0.5875), (0.08777, 0.1764, -0.6425), (0.08777, 0.1764, -0.5875), (0.095, 0.14, -0.6425), (0.095, 0.14, -0.5875), (0.08777, 0.1036, -0.6425), (0.08777, 0.1036, -0.5875), (0.06718, 0.07282, -0.6425), (0.06718, 0.07282, -0.5875), (0.03635, 0.05223, -0.6425), (0.03635, 0.05223, -0.5875), (0.0, 0.045, -0.6425), (0.0, 0.045, -0.5875), (-0.03635, 0.05223, -0.6425), (-0.03635, 0.05223, -0.5875), (-0.06718, 0.07282, -0.6425), (-0.06718, 0.07282, -0.5875), (-0.08777, 0.1036, -0.6425), (-0.08777, 0.1036, -0.5875), (-0.095, 0.14, -0.6425), (-0.095, 0.14, -0.5875), (-0.08777, 0.1764, -0.6425), (-0.08777, 0.1764, -0.5875), (-0.06718, 0.2072, -0.6425), (-0.06718, 0.2072, -0.5875), (-0.03635, 0.2278, -0.6425), (-0.03635, 0.2278, -0.5875), (0.0, 0.235, -0.7725), (0.0, 0.235, -0.7175), (0.03635, 0.2278, -0.7725), (0.03635, 0.2278, -0.7175), (0.06718, 0.2072, -0.7725), (0.06718, 0.2072, -0.7175), (0.08777, 0.1764, -0.7725), (0.08777, 0.1764, -0.7175), (0.095, 0.14, -0.7725), (0.095, 0.14, -0.7175), (0.08777, 0.1036, -0.7725), (0.08777, 0.1036, -0.7175), (0.06718, 0.07282, -0.7725), (0.06718, 0.07282, -0.7175), (0.03635, 0.05223, -0.7725), (0.03635, 0.05223, -0.7175), (0.0, 0.045, -0.7725), (0.0, 0.045, -0.7175), (-0.03635, 0.05223, -0.7725), (-0.03635, 0.05223, -0.7175), (-0.06718, 0.07282, -0.7725), (-0.06718, 0.07282, -0.7175), (-0.08777, 0.1036, -0.7725), (-0.08777, 0.1036, -0.7175), (-0.095, 0.14, -0.7725), (-0.095, 0.14, -0.7175), (-0.08777, 0.1764, -0.7725), (-0.08777, 0.1764, -0.7175), (-0.06718, 0.2072, -0.7725), (-0.06718, 0.2072, -0.7175), (-0.03635, 0.2278, -0.7725), (-0.03635, 0.2278, -0.7175)], [], [(50, 51, 53, 52), (40, 41, 43, 42), (0, 1, 3, 2), (2, 3, 5, 4), (76, 77, 79, 78), (4, 5, 7, 6), (48, 49, 51, 50), (38, 39, 41, 40), (6, 7, 9, 8), (70, 71, 73, 72), (8, 9, 11, 10), (80, 81, 83, 82), (10, 11, 13, 12), (46, 47, 49, 48), (36, 37, 39, 38), (12, 13, 15, 14), (14, 15, 17, 16), (16, 17, 19, 18), (44, 45, 47, 46), (34, 35, 37, 36), (18, 19, 21, 20), (68, 69, 71, 70), (20, 21, 23, 22), (78, 79, 81, 80), (22, 23, 25, 24), (42, 43, 45, 44), (32, 33, 35, 34), (24, 25, 27, 26), (72, 73, 75, 74), (26, 27, 29, 28), (3, 1, 31, 29, 27, 25, 23, 21, 19, 17, 15, 13, 11, 9, 7, 5), (82, 83, 85, 84), (28, 29, 31, 30), (66, 67, 69, 68), (30, 31, 1, 0), (0, 2, 4, 6, 8, 10, 12, 14, 16, 18, 20, 22, 24, 26, 28, 30), (52, 53, 55, 54), (54, 55, 57, 56), (74, 75, 77, 76), (64, 65, 67, 66), (56, 57, 59, 58), (58, 59, 61, 60), (43, 41, 39, 37, 35, 33, 63, 61, 59, 57, 55, 53, 51, 49, 47, 45), (60, 61, 63, 62), (62, 63, 33, 32), (52, 54, 56, 58, 60, 62, 32, 34, 36, 38, 40, 42, 44, 46, 48, 50), (84, 85, 87, 86), (86, 87, 89, 88), (88, 89, 91, 90), (90, 91, 93, 92), (68, 70, 72, 74, 76, 78, 80, 82, 84, 86, 88, 90, 92, 94, 64, 66), (92, 93, 95, 94), (94, 95, 65, 64), (79, 77, 75, 73, 71, 69, 67, 65, 95, 93, 91, 89, 87, 85, 83, 81)])
me_csl_cyan_surge_coils.materials.append(mat_synthwave_cyan_emission)
me_csl_cyan_surge_coils.update()
me_csl_underbarrel_support_rail = bpy.data.meshes.new('CSL_underbarrel support rail')
me_csl_underbarrel_support_rail.from_pydata([(-0.03, -0.005, -0.7), (-0.03, -0.005, -0.3), (-0.03, 0.045, -0.7), (-0.03, 0.045, -0.3), (0.03, -0.005, -0.7), (0.03, -0.005, -0.3), (0.03, 0.045, -0.7), (0.03, 0.045, -0.3)], [], [(0, 1, 3, 2), (2, 3, 7, 6), (6, 7, 5, 4), (4, 5, 1, 0), (2, 6, 4, 0), (7, 3, 1, 5)])
me_csl_underbarrel_support_rail.materials.append(mat_synthwave_universal_matte_black)
me_csl_underbarrel_support_rail.update()
me_csl_folded_bipod_legs = bpy.data.meshes.new('CSL_folded bipod legs')
me_csl_folded_bipod_legs.from_pydata([(-0.057, -0.025, -0.93), (-0.057, -0.025, -0.63), (-0.057, 0.015, -0.93), (-0.057, 0.015, -0.63), (-0.033, -0.025, -0.93), (-0.033, -0.025, -0.63), (-0.033, 0.015, -0.93), (-0.033, 0.015, -0.63), (0.033, -0.025, -0.93), (0.033, -0.025, -0.63), (0.033, 0.015, -0.93), (0.033, 0.015, -0.63), (0.057, -0.025, -0.93), (0.057, -0.025, -0.63), (0.057, 0.015, -0.93), (0.057, 0.015, -0.63)], [], [(0, 1, 3, 2), (2, 3, 7, 6), (6, 7, 5, 4), (4, 5, 1, 0), (2, 6, 4, 0), (7, 3, 1, 5), (8, 9, 11, 10), (10, 11, 15, 14), (14, 15, 13, 12), (12, 13, 9, 8), (10, 14, 12, 8), (15, 11, 9, 13)])
me_csl_folded_bipod_legs.materials.append(mat_synthwave_universal_matte_black)
me_csl_folded_bipod_legs.update()
me_csl_muzzle_heavy_brake = bpy.data.meshes.new('CSL_muzzle heavy brake')
me_csl_muzzle_heavy_brake.from_pydata([(-0.095, 0.115, -1.055), (-0.095, 0.115, -1.125), (0.0, 0.215, -1.18), (0.0, 0.215, -1.02), (0.0287, 0.2093, -1.18), (0.0287, 0.2093, -1.02), (0.05303, 0.193, -1.18), (0.05303, 0.193, -1.02), (0.06929, 0.1687, -1.18), (0.06929, 0.1687, -1.02), (0.075, 0.14, -1.18), (0.075, 0.14, -1.02), (0.06929, 0.1113, -1.18), (0.06929, 0.1113, -1.02), (0.05303, 0.08697, -1.18), (0.05303, 0.08697, -1.02), (0.0287, 0.07071, -1.18), (0.0287, 0.07071, -1.02), (0.0, 0.065, -1.18), (0.0, 0.065, -1.02), (-0.0287, 0.07071, -1.18), (-0.0287, 0.07071, -1.02), (-0.05303, 0.08697, -1.18), (-0.05303, 0.08697, -1.02), (-0.06929, 0.1113, -1.18), (-0.06929, 0.1113, -1.02), (-0.075, 0.14, -1.18), (-0.075, 0.14, -1.02), (-0.06929, 0.1687, -1.18), (-0.06929, 0.1687, -1.02), (-0.05303, 0.193, -1.18), (-0.05303, 0.193, -1.02), (-0.0287, 0.2093, -1.18), (-0.0287, 0.2093, -1.02), (-0.095, 0.165, -1.125), (-0.095, 0.165, -1.055), (0.095, 0.115, -1.125), (0.095, 0.115, -1.055), (0.095, 0.165, -1.125), (0.095, 0.165, -1.055)], [], [(2, 3, 5, 4), (4, 5, 7, 6), (6, 7, 9, 8), (8, 9, 11, 10), (10, 11, 13, 12), (12, 13, 15, 14), (14, 15, 17, 16), (16, 17, 19, 18), (18, 19, 21, 20), (39, 35, 0, 37), (20, 21, 23, 22), (34, 38, 36, 1), (22, 23, 25, 24), (36, 37, 0, 1), (24, 25, 27, 26), (38, 39, 37, 36), (26, 27, 29, 28), (34, 35, 39, 38), (28, 29, 31, 30), (5, 3, 33, 31, 29, 27, 25, 23, 21, 19, 17, 15, 13, 11, 9, 7), (1, 0, 35, 34), (30, 31, 33, 32), (32, 33, 3, 2), (2, 4, 6, 8, 10, 12, 14, 16, 18, 20, 22, 24, 26, 28, 30, 32)])
me_csl_muzzle_heavy_brake.materials.append(mat_synthwave_universal_matte_black)
me_csl_muzzle_heavy_brake.update()
me_csl_dark_inner_bore_shadow = bpy.data.meshes.new('CSL_dark inner bore shadow')
me_csl_dark_inner_bore_shadow.from_pydata([(0.0, 0.208, -1.184), (0.0, 0.208, -1.176), (0.02602, 0.2028, -1.184), (0.02602, 0.2028, -1.176), (0.04808, 0.1881, -1.184), (0.04808, 0.1881, -1.176), (0.06282, 0.166, -1.184), (0.06282, 0.166, -1.176), (0.068, 0.14, -1.184), (0.068, 0.14, -1.176), (0.06282, 0.114, -1.184), (0.06282, 0.114, -1.176), (0.04808, 0.09192, -1.184), (0.04808, 0.09192, -1.176), (0.02602, 0.07718, -1.184), (0.02602, 0.07718, -1.176), (0.0, 0.072, -1.184), (0.0, 0.072, -1.176), (-0.02602, 0.07718, -1.184), (-0.02602, 0.07718, -1.176), (-0.04808, 0.09192, -1.184), (-0.04808, 0.09192, -1.176), (-0.06282, 0.114, -1.184), (-0.06282, 0.114, -1.176), (-0.068, 0.14, -1.184), (-0.068, 0.14, -1.176), (-0.06282, 0.166, -1.184), (-0.06282, 0.166, -1.176), (-0.04808, 0.1881, -1.184), (-0.04808, 0.1881, -1.176), (-0.02602, 0.2028, -1.184), (-0.02602, 0.2028, -1.176)], [], [(0, 1, 3, 2), (2, 3, 5, 4), (4, 5, 7, 6), (6, 7, 9, 8), (8, 9, 11, 10), (10, 11, 13, 12), (12, 13, 15, 14), (14, 15, 17, 16), (16, 17, 19, 18), (18, 19, 21, 20), (20, 21, 23, 22), (22, 23, 25, 24), (24, 25, 27, 26), (26, 27, 29, 28), (3, 1, 31, 29, 27, 25, 23, 21, 19, 17, 15, 13, 11, 9, 7, 5), (28, 29, 31, 30), (30, 31, 1, 0), (0, 2, 4, 6, 8, 10, 12, 14, 16, 18, 20, 22, 24, 26, 28, 30)])
me_csl_dark_inner_bore_shadow.materials.append(mat_synthwave_universal_matte_black)
me_csl_dark_inner_bore_shadow.update()
me_csl_muzzle_wide_glow_lens = bpy.data.meshes.new('CSL_muzzle wide glow lens')
me_csl_muzzle_wide_glow_lens.from_pydata([(0.0, 0.195, -1.192), (0.0, 0.195, -1.178), (0.02105, 0.1908, -1.192), (0.02105, 0.1908, -1.178), (0.03889, 0.1789, -1.192), (0.03889, 0.1789, -1.178), (0.05081, 0.161, -1.192), (0.05081, 0.161, -1.178), (0.055, 0.14, -1.192), (0.055, 0.14, -1.178), (0.05081, 0.119, -1.192), (0.05081, 0.119, -1.178), (0.03889, 0.1011, -1.192), (0.03889, 0.1011, -1.178), (0.02105, 0.08919, -1.192), (0.02105, 0.08919, -1.178), (0.0, 0.085, -1.192), (0.0, 0.085, -1.178), (-0.02105, 0.08919, -1.192), (-0.02105, 0.08919, -1.178), (-0.03889, 0.1011, -1.192), (-0.03889, 0.1011, -1.178), (-0.05081, 0.119, -1.192), (-0.05081, 0.119, -1.178), (-0.055, 0.14, -1.192), (-0.055, 0.14, -1.178), (-0.05081, 0.161, -1.192), (-0.05081, 0.161, -1.178), (-0.03889, 0.1789, -1.192), (-0.03889, 0.1789, -1.178), (-0.02105, 0.1908, -1.192), (-0.02105, 0.1908, -1.178)], [], [(0, 1, 3, 2), (2, 3, 5, 4), (4, 5, 7, 6), (6, 7, 9, 8), (8, 9, 11, 10), (10, 11, 13, 12), (12, 13, 15, 14), (14, 15, 17, 16), (16, 17, 19, 18), (18, 19, 21, 20), (20, 21, 23, 22), (22, 23, 25, 24), (24, 25, 27, 26), (26, 27, 29, 28), (3, 1, 31, 29, 27, 25, 23, 21, 19, 17, 15, 13, 11, 9, 7, 5), (28, 29, 31, 30), (30, 31, 1, 0), (0, 2, 4, 6, 8, 10, 12, 14, 16, 18, 20, 22, 24, 26, 28, 30)])
me_csl_muzzle_wide_glow_lens.materials.append(mat_synthwave_cyan_emission)
me_csl_muzzle_wide_glow_lens.update()
me_csl_magenta_receiver_vent_slats = bpy.data.meshes.new('CSL_magenta receiver vent slats')
me_csl_magenta_receiver_vent_slats.from_pydata([(-0.145, 0.087, -0.205), (-0.145, 0.087, -0.115), (-0.145, 0.113, -0.205), (-0.145, 0.113, -0.115), (0.145, 0.087, -0.205), (0.145, 0.087, -0.115), (0.145, 0.113, -0.205), (0.145, 0.113, -0.115), (-0.145, 0.087, -0.075), (-0.145, 0.087, 0.015), (-0.145, 0.113, -0.075), (-0.145, 0.113, 0.015), (0.145, 0.087, -0.075), (0.145, 0.087, 0.015), (0.145, 0.113, -0.075), (0.145, 0.113, 0.015), (-0.145, 0.087, 0.055), (-0.145, 0.087, 0.145), (-0.145, 0.113, 0.055), (-0.145, 0.113, 0.145), (0.145, 0.087, 0.055), (0.145, 0.087, 0.145), (0.145, 0.113, 0.055), (0.145, 0.113, 0.145)], [], [(0, 1, 3, 2), (2, 3, 7, 6), (6, 7, 5, 4), (4, 5, 1, 0), (2, 6, 4, 0), (7, 3, 1, 5), (8, 9, 11, 10), (10, 11, 15, 14), (14, 15, 13, 12), (12, 13, 9, 8), (10, 14, 12, 8), (15, 11, 9, 13), (16, 17, 19, 18), (18, 19, 23, 22), (22, 23, 21, 20), (20, 21, 17, 16), (18, 22, 20, 16), (23, 19, 17, 21)])
me_csl_magenta_receiver_vent_slats.materials.append(mat_synthwave_magenta_emission)
me_csl_magenta_receiver_vent_slats.update()
me_csl_cyan_side_rail_strips = bpy.data.meshes.new('CSL_cyan side rail strips')
me_csl_cyan_side_rail_strips.from_pydata([(-0.135, 0.181, -0.15), (-0.135, 0.181, 0.25), (-0.135, 0.199, -0.15), (-0.135, 0.199, 0.25), (0.135, 0.181, -0.15), (0.135, 0.181, 0.25), (0.135, 0.199, -0.15), (0.135, 0.199, 0.25)], [], [(0, 1, 3, 2), (2, 3, 7, 6), (6, 7, 5, 4), (4, 5, 1, 0), (2, 6, 4, 0), (7, 3, 1, 5)])
me_csl_cyan_side_rail_strips.materials.append(mat_synthwave_cyan_emission)
me_csl_cyan_side_rail_strips.update()
me_csl_front_blade_sight = bpy.data.meshes.new('CSL_front blade sight')
me_csl_front_blade_sight.from_pydata([(-0.012, 0.225, -0.8475), (-0.012, 0.225, -0.8125), (-0.012, 0.295, -0.8475), (-0.012, 0.295, -0.8125), (0.012, 0.225, -0.8475), (0.012, 0.225, -0.8125), (0.012, 0.295, -0.8475), (0.012, 0.295, -0.8125)], [], [(0, 1, 3, 2), (2, 3, 7, 6), (6, 7, 5, 4), (4, 5, 1, 0), (2, 6, 4, 0), (7, 3, 1, 5)])
me_csl_front_blade_sight.materials.append(mat_synthwave_universal_matte_black)
me_csl_front_blade_sight.update()
me_csl_front_sight_cyan_bead = bpy.data.meshes.new('CSL_front sight cyan bead')
me_csl_front_sight_cyan_bead.from_pydata([(-0.0065, 0.2935, -0.836), (-0.0065, 0.2935, -0.824), (-0.0065, 0.3065, -0.836), (-0.0065, 0.3065, -0.824), (0.0065, 0.2935, -0.836), (0.0065, 0.2935, -0.824), (0.0065, 0.3065, -0.836), (0.0065, 0.3065, -0.824)], [], [(0, 1, 3, 2), (2, 3, 7, 6), (6, 7, 5, 4), (4, 5, 1, 0), (2, 6, 4, 0), (7, 3, 1, 5)])
me_csl_front_sight_cyan_bead.materials.append(mat_synthwave_cyan_emission)
me_csl_front_sight_cyan_bead.update()
me_csl_rear_sight_ears = bpy.data.meshes.new('CSL_rear sight ears')
me_csl_rear_sight_ears.from_pydata([(-0.062, 0.2725, 0.305), (-0.062, 0.2725, 0.355), (-0.062, 0.3175, 0.305), (-0.062, 0.3175, 0.355), (-0.038, 0.2725, 0.305), (-0.038, 0.2725, 0.355), (-0.038, 0.3175, 0.305), (-0.038, 0.3175, 0.355), (0.038, 0.2725, 0.305), (0.038, 0.2725, 0.355), (0.038, 0.3175, 0.305), (0.038, 0.3175, 0.355), (0.062, 0.2725, 0.305), (0.062, 0.2725, 0.355), (0.062, 0.3175, 0.305), (0.062, 0.3175, 0.355)], [], [(0, 1, 3, 2), (2, 3, 7, 6), (6, 7, 5, 4), (4, 5, 1, 0), (2, 6, 4, 0), (7, 3, 1, 5), (8, 9, 11, 10), (10, 11, 15, 14), (14, 15, 13, 12), (12, 13, 9, 8), (10, 14, 12, 8), (15, 11, 9, 13)])
me_csl_rear_sight_ears.materials.append(mat_synthwave_universal_matte_black)
me_csl_rear_sight_ears.update()
me_csl_magenta_status_chips = bpy.data.meshes.new('CSL_magenta status chips')
me_csl_magenta_status_chips.from_pydata([(0.126, 0.145, 0.235), (0.126, 0.145, 0.285), (0.126, 0.175, 0.235), (0.126, 0.175, 0.285), (0.138, 0.145, 0.235), (0.138, 0.145, 0.285), (0.138, 0.175, 0.235), (0.138, 0.175, 0.285), (0.126, 0.145, 0.295), (0.126, 0.145, 0.345), (0.126, 0.175, 0.295), (0.126, 0.175, 0.345), (0.138, 0.145, 0.295), (0.138, 0.145, 0.345), (0.138, 0.175, 0.295), (0.138, 0.175, 0.345)], [], [(0, 1, 3, 2), (2, 3, 7, 6), (6, 7, 5, 4), (4, 5, 1, 0), (2, 6, 4, 0), (7, 3, 1, 5), (8, 9, 11, 10), (10, 11, 15, 14), (14, 15, 13, 12), (12, 13, 9, 8), (10, 14, 12, 8), (15, 11, 9, 13)])
me_csl_magenta_status_chips.materials.append(mat_synthwave_magenta_emission)
me_csl_magenta_status_chips.update()
me_csl_ejection_port_frame = bpy.data.meshes.new('CSL_ejection port frame')
me_csl_ejection_port_frame.from_pydata([(0.127, -0.025, 0.1), (0.127, -0.025, 0.26), (0.127, 0.065, 0.1), (0.127, 0.065, 0.26), (0.139, -0.025, 0.1), (0.139, -0.025, 0.26), (0.139, 0.065, 0.1), (0.139, 0.065, 0.26)], [], [(0, 1, 3, 2), (2, 3, 7, 6), (6, 7, 5, 4), (4, 5, 1, 0), (2, 6, 4, 0), (7, 3, 1, 5)])
me_csl_ejection_port_frame.materials.append(mat_synthwave_universal_matte_black)
me_csl_ejection_port_frame.update()
me_csl_magenta_ejection_port = bpy.data.meshes.new('CSL_magenta ejection port')
me_csl_magenta_ejection_port.from_pydata([(0.128, -0.01, 0.12), (0.128, -0.01, 0.24), (0.128, 0.05, 0.12), (0.128, 0.05, 0.24), (0.14, -0.01, 0.12), (0.14, -0.01, 0.24), (0.14, 0.05, 0.12), (0.14, 0.05, 0.24)], [], [(0, 1, 3, 2), (2, 3, 7, 6), (6, 7, 5, 4), (4, 5, 1, 0), (2, 6, 4, 0), (7, 3, 1, 5)])
me_csl_magenta_ejection_port.materials.append(mat_synthwave_magenta_emission)
me_csl_magenta_ejection_port.update()

# ---- objects
ob_cyber_surge_lmg_asset_root = bpy.data.objects.new('Cyber Surge LMG Asset Root', None)
ob_csl_main_heavy_receiver = bpy.data.objects.new('CSL_main heavy receiver', me_csl_main_heavy_receiver)
ob_csl_receiver_side_armor_plates = bpy.data.objects.new('CSL_receiver side armor plates', me_csl_receiver_side_armor_plates)
ob_csl_top_feed_cover_plate = bpy.data.objects.new('CSL_top feed cover plate', me_csl_top_feed_cover_plate)
ob_csl_top_carry_handle = bpy.data.objects.new('CSL_top carry handle', me_csl_top_carry_handle)
ob_csl_cyan_handle_charge_strip = bpy.data.objects.new('CSL_cyan handle charge strip', me_csl_cyan_handle_charge_strip)
ob_csl_stock_frame = bpy.data.objects.new('CSL_stock frame', me_csl_stock_frame)
ob_csl_stock_shoulder_pad = bpy.data.objects.new('CSL_stock shoulder pad', me_csl_stock_shoulder_pad)
ob_csl_magenta_stock_energy_cells = bpy.data.objects.new('CSL_magenta stock energy cells', me_csl_magenta_stock_energy_cells)
ob_csl_pistol_grip = bpy.data.objects.new('CSL_pistol grip', me_csl_pistol_grip)
ob_csl_cyan_grip_energy_cells = bpy.data.objects.new('CSL_cyan grip energy cells', me_csl_cyan_grip_energy_cells)
ob_csl_trigger_guard_assembly = bpy.data.objects.new('CSL_trigger guard assembly', me_csl_trigger_guard_assembly)
ob_csl_trigger_blade = bpy.data.objects.new('CSL_trigger blade', me_csl_trigger_blade)
ob_csl_drum_mount_collar = bpy.data.objects.new('CSL_drum mount collar', me_csl_drum_mount_collar)
ob_csl_ammo_drum_housing = bpy.data.objects.new('CSL_ammo drum housing', me_csl_ammo_drum_housing)
ob_csl_drum_armor_band = bpy.data.objects.new('CSL_drum armor band', me_csl_drum_armor_band)
ob_csl_cyan_drum_energy_ring = bpy.data.objects.new('CSL_cyan drum energy ring', me_csl_cyan_drum_energy_ring)
ob_csl_drum_hub_plates = bpy.data.objects.new('CSL_drum hub plates', me_csl_drum_hub_plates)
ob_csl_magenta_drum_core = bpy.data.objects.new('CSL_magenta drum core', me_csl_magenta_drum_core)
ob_csl_heavy_barrel = bpy.data.objects.new('CSL_heavy barrel', me_csl_heavy_barrel)
ob_csl_barrel_shroud = bpy.data.objects.new('CSL_barrel shroud', me_csl_barrel_shroud)
ob_csl_shroud_cooling_fins = bpy.data.objects.new('CSL_shroud cooling fins', me_csl_shroud_cooling_fins)
ob_csl_cyan_surge_coils = bpy.data.objects.new('CSL_cyan surge coils', me_csl_cyan_surge_coils)
ob_csl_underbarrel_support_rail = bpy.data.objects.new('CSL_underbarrel support rail', me_csl_underbarrel_support_rail)
ob_csl_folded_bipod_legs = bpy.data.objects.new('CSL_folded bipod legs', me_csl_folded_bipod_legs)
ob_csl_muzzle_heavy_brake = bpy.data.objects.new('CSL_muzzle heavy brake', me_csl_muzzle_heavy_brake)
ob_csl_dark_inner_bore_shadow = bpy.data.objects.new('CSL_dark inner bore shadow', me_csl_dark_inner_bore_shadow)
ob_csl_muzzle_wide_glow_lens = bpy.data.objects.new('CSL_muzzle wide glow lens', me_csl_muzzle_wide_glow_lens)
ob_csl_magenta_receiver_vent_slats = bpy.data.objects.new('CSL_magenta receiver vent slats', me_csl_magenta_receiver_vent_slats)
ob_csl_cyan_side_rail_strips = bpy.data.objects.new('CSL_cyan side rail strips', me_csl_cyan_side_rail_strips)
ob_csl_front_blade_sight = bpy.data.objects.new('CSL_front blade sight', me_csl_front_blade_sight)
ob_csl_front_sight_cyan_bead = bpy.data.objects.new('CSL_front sight cyan bead', me_csl_front_sight_cyan_bead)
ob_csl_rear_sight_ears = bpy.data.objects.new('CSL_rear sight ears', me_csl_rear_sight_ears)
ob_csl_magenta_status_chips = bpy.data.objects.new('CSL_magenta status chips', me_csl_magenta_status_chips)
ob_csl_ejection_port_frame = bpy.data.objects.new('CSL_ejection port frame', me_csl_ejection_port_frame)
ob_csl_magenta_ejection_port = bpy.data.objects.new('CSL_magenta ejection port', me_csl_magenta_ejection_port)
ob_csl_cyan_key_glow = bpy.data.objects.new('CSL cyan key glow', light_csl_cyan_key_glow)
ob_csl_magenta_rim_glow = bpy.data.objects.new('CSL magenta rim glow', light_csl_magenta_rim_glow)
ob_csl_soft_white_metal_highlight = bpy.data.objects.new('CSL soft white metal highlight', light_csl_soft_white_metal_highlight)
ob_cyber_surge_lmg_camera = bpy.data.objects.new('Cyber Surge LMG Camera', cam_cyber_surge_lmg_camera)

# ---- transforms, parenting, visibility, modifiers, constraints
ob_cyber_surge_lmg_asset_root.location = (0.0, 0.0, 0.0)
ob_csl_main_heavy_receiver.parent = ob_cyber_surge_lmg_asset_root
ob_csl_main_heavy_receiver.location = (0.0, 0.0, 0.0)
_m = ob_csl_main_heavy_receiver.modifiers.new('Bevel', 'BEVEL')
_m.width = 0.0035
_m.width_pct = 0.0035
_m.segments = 2
_m.angle_limit = 0.5236
_m = ob_csl_main_heavy_receiver.modifiers.new('WeightedNormal', 'WEIGHTED_NORMAL')
ob_csl_receiver_side_armor_plates.parent = ob_cyber_surge_lmg_asset_root
ob_csl_receiver_side_armor_plates.location = (0.0, 0.0, 0.0)
_m = ob_csl_receiver_side_armor_plates.modifiers.new('Bevel', 'BEVEL')
_m.width = 0.003
_m.width_pct = 0.003
_m.segments = 2
_m.angle_limit = 0.5236
_m = ob_csl_receiver_side_armor_plates.modifiers.new('WeightedNormal', 'WEIGHTED_NORMAL')
ob_csl_top_feed_cover_plate.parent = ob_cyber_surge_lmg_asset_root
ob_csl_top_feed_cover_plate.location = (0.0, 0.0, 0.0)
_m = ob_csl_top_feed_cover_plate.modifiers.new('Bevel', 'BEVEL')
_m.width = 0.0025
_m.width_pct = 0.0025
_m.segments = 2
_m.angle_limit = 0.5236
_m = ob_csl_top_feed_cover_plate.modifiers.new('WeightedNormal', 'WEIGHTED_NORMAL')
ob_csl_top_carry_handle.parent = ob_cyber_surge_lmg_asset_root
ob_csl_top_carry_handle.location = (0.0, 0.0, 0.0)
_m = ob_csl_top_carry_handle.modifiers.new('Bevel', 'BEVEL')
_m.width = 0.0025
_m.width_pct = 0.0025
_m.segments = 2
_m.angle_limit = 0.5236
_m = ob_csl_top_carry_handle.modifiers.new('WeightedNormal', 'WEIGHTED_NORMAL')
ob_csl_cyan_handle_charge_strip.parent = ob_cyber_surge_lmg_asset_root
ob_csl_cyan_handle_charge_strip.location = (0.0, 0.0, 0.0)
_m = ob_csl_cyan_handle_charge_strip.modifiers.new('Bevel', 'BEVEL')
_m.width = 0.0015
_m.width_pct = 0.0015
_m.segments = 2
_m.angle_limit = 0.5236
_m = ob_csl_cyan_handle_charge_strip.modifiers.new('WeightedNormal', 'WEIGHTED_NORMAL')
ob_csl_stock_frame.parent = ob_cyber_surge_lmg_asset_root
ob_csl_stock_frame.location = (0.0, 0.0, 0.0)
_m = ob_csl_stock_frame.modifiers.new('Bevel', 'BEVEL')
_m.width = 0.003
_m.width_pct = 0.003
_m.segments = 2
_m.angle_limit = 0.5236
_m = ob_csl_stock_frame.modifiers.new('WeightedNormal', 'WEIGHTED_NORMAL')
ob_csl_stock_shoulder_pad.parent = ob_cyber_surge_lmg_asset_root
ob_csl_stock_shoulder_pad.location = (0.0, 0.0, 0.0)
_m = ob_csl_stock_shoulder_pad.modifiers.new('Bevel', 'BEVEL')
_m.width = 0.003
_m.width_pct = 0.003
_m.segments = 2
_m.angle_limit = 0.5236
_m = ob_csl_stock_shoulder_pad.modifiers.new('WeightedNormal', 'WEIGHTED_NORMAL')
ob_csl_magenta_stock_energy_cells.parent = ob_cyber_surge_lmg_asset_root
ob_csl_magenta_stock_energy_cells.location = (0.0, 0.0, 0.0)
_m = ob_csl_magenta_stock_energy_cells.modifiers.new('Bevel', 'BEVEL')
_m.width = 0.002
_m.width_pct = 0.002
_m.segments = 2
_m.angle_limit = 0.5236
_m = ob_csl_magenta_stock_energy_cells.modifiers.new('WeightedNormal', 'WEIGHTED_NORMAL')
ob_csl_pistol_grip.parent = ob_cyber_surge_lmg_asset_root
ob_csl_pistol_grip.location = (0.0, 0.0, 0.0)
_m = ob_csl_pistol_grip.modifiers.new('Bevel', 'BEVEL')
_m.width = 0.003
_m.width_pct = 0.003
_m.segments = 2
_m.angle_limit = 0.5236
_m = ob_csl_pistol_grip.modifiers.new('WeightedNormal', 'WEIGHTED_NORMAL')
ob_csl_cyan_grip_energy_cells.parent = ob_cyber_surge_lmg_asset_root
ob_csl_cyan_grip_energy_cells.location = (0.0, 0.0, 0.0)
_m = ob_csl_cyan_grip_energy_cells.modifiers.new('Bevel', 'BEVEL')
_m.width = 0.0015
_m.width_pct = 0.0015
_m.segments = 2
_m.angle_limit = 0.5236
_m = ob_csl_cyan_grip_energy_cells.modifiers.new('WeightedNormal', 'WEIGHTED_NORMAL')
ob_csl_trigger_guard_assembly.parent = ob_cyber_surge_lmg_asset_root
ob_csl_trigger_guard_assembly.location = (0.0, 0.0, 0.0)
_m = ob_csl_trigger_guard_assembly.modifiers.new('Bevel', 'BEVEL')
_m.width = 0.0015
_m.width_pct = 0.0015
_m.segments = 2
_m.angle_limit = 0.5236
_m = ob_csl_trigger_guard_assembly.modifiers.new('WeightedNormal', 'WEIGHTED_NORMAL')
ob_csl_trigger_blade.parent = ob_cyber_surge_lmg_asset_root
ob_csl_trigger_blade.location = (0.0, 0.0, 0.0)
_m = ob_csl_trigger_blade.modifiers.new('Bevel', 'BEVEL')
_m.width = 0.0015
_m.width_pct = 0.0015
_m.segments = 2
_m.angle_limit = 0.5236
_m = ob_csl_trigger_blade.modifiers.new('WeightedNormal', 'WEIGHTED_NORMAL')
ob_csl_drum_mount_collar.parent = ob_cyber_surge_lmg_asset_root
ob_csl_drum_mount_collar.location = (0.0, 0.0, 0.0)
_m = ob_csl_drum_mount_collar.modifiers.new('Bevel', 'BEVEL')
_m.width = 0.002
_m.width_pct = 0.002
_m.segments = 2
_m.angle_limit = 0.5236
_m = ob_csl_drum_mount_collar.modifiers.new('WeightedNormal', 'WEIGHTED_NORMAL')
ob_csl_ammo_drum_housing.parent = ob_cyber_surge_lmg_asset_root
ob_csl_ammo_drum_housing.location = (0.0, 0.0, 0.0)
_m = ob_csl_ammo_drum_housing.modifiers.new('Bevel', 'BEVEL')
_m.width = 0.003
_m.width_pct = 0.003
_m.segments = 2
_m.angle_limit = 0.5236
_m = ob_csl_ammo_drum_housing.modifiers.new('WeightedNormal', 'WEIGHTED_NORMAL')
ob_csl_drum_armor_band.parent = ob_cyber_surge_lmg_asset_root
ob_csl_drum_armor_band.location = (0.0, 0.0, 0.0)
_m = ob_csl_drum_armor_band.modifiers.new('Bevel', 'BEVEL')
_m.width = 0.0025
_m.width_pct = 0.0025
_m.segments = 2
_m.angle_limit = 0.5236
_m = ob_csl_drum_armor_band.modifiers.new('WeightedNormal', 'WEIGHTED_NORMAL')
ob_csl_cyan_drum_energy_ring.parent = ob_cyber_surge_lmg_asset_root
ob_csl_cyan_drum_energy_ring.location = (0.0, 0.0, 0.0)
_m = ob_csl_cyan_drum_energy_ring.modifiers.new('Bevel', 'BEVEL')
_m.width = 0.0015
_m.width_pct = 0.0015
_m.segments = 2
_m.angle_limit = 0.5236
_m = ob_csl_cyan_drum_energy_ring.modifiers.new('WeightedNormal', 'WEIGHTED_NORMAL')
ob_csl_drum_hub_plates.parent = ob_cyber_surge_lmg_asset_root
ob_csl_drum_hub_plates.location = (0.0, 0.0, 0.0)
_m = ob_csl_drum_hub_plates.modifiers.new('Bevel', 'BEVEL')
_m.width = 0.0015
_m.width_pct = 0.0015
_m.segments = 2
_m.angle_limit = 0.5236
_m = ob_csl_drum_hub_plates.modifiers.new('WeightedNormal', 'WEIGHTED_NORMAL')
ob_csl_magenta_drum_core.parent = ob_cyber_surge_lmg_asset_root
ob_csl_magenta_drum_core.location = (0.0, 0.0, 0.0)
_m = ob_csl_magenta_drum_core.modifiers.new('Bevel', 'BEVEL')
_m.width = 0.0015
_m.width_pct = 0.0015
_m.segments = 2
_m.angle_limit = 0.5236
_m = ob_csl_magenta_drum_core.modifiers.new('WeightedNormal', 'WEIGHTED_NORMAL')
ob_csl_heavy_barrel.parent = ob_cyber_surge_lmg_asset_root
ob_csl_heavy_barrel.location = (0.0, 0.0, 0.0)
_m = ob_csl_heavy_barrel.modifiers.new('Bevel', 'BEVEL')
_m.width = 0.002
_m.width_pct = 0.002
_m.segments = 2
_m.angle_limit = 0.5236
_m = ob_csl_heavy_barrel.modifiers.new('WeightedNormal', 'WEIGHTED_NORMAL')
ob_csl_barrel_shroud.parent = ob_cyber_surge_lmg_asset_root
ob_csl_barrel_shroud.location = (0.0, 0.0, 0.0)
_m = ob_csl_barrel_shroud.modifiers.new('Bevel', 'BEVEL')
_m.width = 0.0025
_m.width_pct = 0.0025
_m.segments = 2
_m.angle_limit = 0.5236
_m = ob_csl_barrel_shroud.modifiers.new('WeightedNormal', 'WEIGHTED_NORMAL')
ob_csl_shroud_cooling_fins.parent = ob_cyber_surge_lmg_asset_root
ob_csl_shroud_cooling_fins.location = (0.0, 0.0, 0.0)
_m = ob_csl_shroud_cooling_fins.modifiers.new('Bevel', 'BEVEL')
_m.width = 0.002
_m.width_pct = 0.002
_m.segments = 2
_m.angle_limit = 0.5236
_m = ob_csl_shroud_cooling_fins.modifiers.new('WeightedNormal', 'WEIGHTED_NORMAL')
ob_csl_cyan_surge_coils.parent = ob_cyber_surge_lmg_asset_root
ob_csl_cyan_surge_coils.location = (0.0, 0.0, 0.0)
_m = ob_csl_cyan_surge_coils.modifiers.new('Bevel', 'BEVEL')
_m.width = 0.0015
_m.width_pct = 0.0015
_m.segments = 2
_m.angle_limit = 0.5236
_m = ob_csl_cyan_surge_coils.modifiers.new('WeightedNormal', 'WEIGHTED_NORMAL')
ob_csl_underbarrel_support_rail.parent = ob_cyber_surge_lmg_asset_root
ob_csl_underbarrel_support_rail.location = (0.0, 0.0, 0.0)
_m = ob_csl_underbarrel_support_rail.modifiers.new('Bevel', 'BEVEL')
_m.width = 0.002
_m.width_pct = 0.002
_m.segments = 2
_m.angle_limit = 0.5236
_m = ob_csl_underbarrel_support_rail.modifiers.new('WeightedNormal', 'WEIGHTED_NORMAL')
ob_csl_folded_bipod_legs.parent = ob_cyber_surge_lmg_asset_root
ob_csl_folded_bipod_legs.location = (0.0, 0.0, 0.0)
_m = ob_csl_folded_bipod_legs.modifiers.new('Bevel', 'BEVEL')
_m.width = 0.0015
_m.width_pct = 0.0015
_m.segments = 2
_m.angle_limit = 0.5236
_m = ob_csl_folded_bipod_legs.modifiers.new('WeightedNormal', 'WEIGHTED_NORMAL')
ob_csl_muzzle_heavy_brake.parent = ob_cyber_surge_lmg_asset_root
ob_csl_muzzle_heavy_brake.location = (0.0, 0.0, 0.0)
_m = ob_csl_muzzle_heavy_brake.modifiers.new('Bevel', 'BEVEL')
_m.width = 0.0025
_m.width_pct = 0.0025
_m.segments = 2
_m.angle_limit = 0.5236
_m = ob_csl_muzzle_heavy_brake.modifiers.new('WeightedNormal', 'WEIGHTED_NORMAL')
ob_csl_dark_inner_bore_shadow.parent = ob_cyber_surge_lmg_asset_root
ob_csl_dark_inner_bore_shadow.location = (0.0, 0.0, 0.0)
_m = ob_csl_dark_inner_bore_shadow.modifiers.new('Bevel', 'BEVEL')
_m.width = 0.001
_m.width_pct = 0.001
_m.segments = 2
_m.angle_limit = 0.5236
_m = ob_csl_dark_inner_bore_shadow.modifiers.new('WeightedNormal', 'WEIGHTED_NORMAL')
ob_csl_muzzle_wide_glow_lens.parent = ob_cyber_surge_lmg_asset_root
ob_csl_muzzle_wide_glow_lens.location = (0.0, 0.0, 0.0)
_m = ob_csl_muzzle_wide_glow_lens.modifiers.new('Bevel', 'BEVEL')
_m.width = 0.001
_m.width_pct = 0.001
_m.segments = 2
_m.angle_limit = 0.5236
_m = ob_csl_muzzle_wide_glow_lens.modifiers.new('WeightedNormal', 'WEIGHTED_NORMAL')
ob_csl_magenta_receiver_vent_slats.parent = ob_cyber_surge_lmg_asset_root
ob_csl_magenta_receiver_vent_slats.location = (0.0, 0.0, 0.0)
_m = ob_csl_magenta_receiver_vent_slats.modifiers.new('Bevel', 'BEVEL')
_m.width = 0.0015
_m.width_pct = 0.0015
_m.segments = 2
_m.angle_limit = 0.5236
_m = ob_csl_magenta_receiver_vent_slats.modifiers.new('WeightedNormal', 'WEIGHTED_NORMAL')
ob_csl_cyan_side_rail_strips.parent = ob_cyber_surge_lmg_asset_root
ob_csl_cyan_side_rail_strips.location = (0.0, 0.0, 0.0)
_m = ob_csl_cyan_side_rail_strips.modifiers.new('Bevel', 'BEVEL')
_m.width = 0.0015
_m.width_pct = 0.0015
_m.segments = 2
_m.angle_limit = 0.5236
_m = ob_csl_cyan_side_rail_strips.modifiers.new('WeightedNormal', 'WEIGHTED_NORMAL')
ob_csl_front_blade_sight.parent = ob_cyber_surge_lmg_asset_root
ob_csl_front_blade_sight.location = (0.0, 0.0, 0.0)
_m = ob_csl_front_blade_sight.modifiers.new('Bevel', 'BEVEL')
_m.width = 0.0015
_m.width_pct = 0.0015
_m.segments = 2
_m.angle_limit = 0.5236
_m = ob_csl_front_blade_sight.modifiers.new('WeightedNormal', 'WEIGHTED_NORMAL')
ob_csl_front_sight_cyan_bead.parent = ob_cyber_surge_lmg_asset_root
ob_csl_front_sight_cyan_bead.location = (0.0, 0.0, 0.0)
_m = ob_csl_front_sight_cyan_bead.modifiers.new('Bevel', 'BEVEL')
_m.width = 0.001
_m.width_pct = 0.001
_m.segments = 2
_m.angle_limit = 0.5236
_m = ob_csl_front_sight_cyan_bead.modifiers.new('WeightedNormal', 'WEIGHTED_NORMAL')
ob_csl_rear_sight_ears.parent = ob_cyber_surge_lmg_asset_root
ob_csl_rear_sight_ears.location = (0.0, 0.0, 0.0)
_m = ob_csl_rear_sight_ears.modifiers.new('Bevel', 'BEVEL')
_m.width = 0.0015
_m.width_pct = 0.0015
_m.segments = 2
_m.angle_limit = 0.5236
_m = ob_csl_rear_sight_ears.modifiers.new('WeightedNormal', 'WEIGHTED_NORMAL')
ob_csl_magenta_status_chips.parent = ob_cyber_surge_lmg_asset_root
ob_csl_magenta_status_chips.location = (0.0, 0.0, 0.0)
_m = ob_csl_magenta_status_chips.modifiers.new('Bevel', 'BEVEL')
_m.width = 0.0015
_m.width_pct = 0.0015
_m.segments = 2
_m.angle_limit = 0.5236
_m = ob_csl_magenta_status_chips.modifiers.new('WeightedNormal', 'WEIGHTED_NORMAL')
ob_csl_ejection_port_frame.parent = ob_cyber_surge_lmg_asset_root
ob_csl_ejection_port_frame.location = (0.0, 0.0, 0.0)
_m = ob_csl_ejection_port_frame.modifiers.new('Bevel', 'BEVEL')
_m.width = 0.0015
_m.width_pct = 0.0015
_m.segments = 2
_m.angle_limit = 0.5236
_m = ob_csl_ejection_port_frame.modifiers.new('WeightedNormal', 'WEIGHTED_NORMAL')
ob_csl_magenta_ejection_port.parent = ob_cyber_surge_lmg_asset_root
ob_csl_magenta_ejection_port.location = (0.0, 0.0, 0.0)
_m = ob_csl_magenta_ejection_port.modifiers.new('Bevel', 'BEVEL')
_m.width = 0.0015
_m.width_pct = 0.0015
_m.segments = 2
_m.angle_limit = 0.5236
_m = ob_csl_magenta_ejection_port.modifiers.new('WeightedNormal', 'WEIGHTED_NORMAL')
ob_csl_cyan_key_glow.location = (-2.0, 1.3, 2.4)
ob_csl_magenta_rim_glow.location = (2.0, -1.2, 1.7)
ob_csl_soft_white_metal_highlight.location = (0.0, -2.8, 2.8)
ob_cyber_surge_lmg_camera.location = (2.55, -3.484, 1.401)
ob_cyber_surge_lmg_camera.rotation_euler = (1.208, 1.269e-08, 0.6345)

# ---- collection membership
scene.collection.objects.link(ob_cyber_surge_lmg_asset_root)
scene.collection.objects.link(ob_csl_main_heavy_receiver)
scene.collection.objects.link(ob_csl_receiver_side_armor_plates)
scene.collection.objects.link(ob_csl_top_feed_cover_plate)
scene.collection.objects.link(ob_csl_top_carry_handle)
scene.collection.objects.link(ob_csl_cyan_handle_charge_strip)
scene.collection.objects.link(ob_csl_stock_frame)
scene.collection.objects.link(ob_csl_stock_shoulder_pad)
scene.collection.objects.link(ob_csl_magenta_stock_energy_cells)
scene.collection.objects.link(ob_csl_pistol_grip)
scene.collection.objects.link(ob_csl_cyan_grip_energy_cells)
scene.collection.objects.link(ob_csl_trigger_guard_assembly)
scene.collection.objects.link(ob_csl_trigger_blade)
scene.collection.objects.link(ob_csl_drum_mount_collar)
scene.collection.objects.link(ob_csl_ammo_drum_housing)
scene.collection.objects.link(ob_csl_drum_armor_band)
scene.collection.objects.link(ob_csl_cyan_drum_energy_ring)
scene.collection.objects.link(ob_csl_drum_hub_plates)
scene.collection.objects.link(ob_csl_magenta_drum_core)
scene.collection.objects.link(ob_csl_heavy_barrel)
scene.collection.objects.link(ob_csl_barrel_shroud)
scene.collection.objects.link(ob_csl_shroud_cooling_fins)
scene.collection.objects.link(ob_csl_cyan_surge_coils)
scene.collection.objects.link(ob_csl_underbarrel_support_rail)
scene.collection.objects.link(ob_csl_folded_bipod_legs)
scene.collection.objects.link(ob_csl_muzzle_heavy_brake)
scene.collection.objects.link(ob_csl_dark_inner_bore_shadow)
scene.collection.objects.link(ob_csl_muzzle_wide_glow_lens)
scene.collection.objects.link(ob_csl_magenta_receiver_vent_slats)
scene.collection.objects.link(ob_csl_cyan_side_rail_strips)
scene.collection.objects.link(ob_csl_front_blade_sight)
scene.collection.objects.link(ob_csl_front_sight_cyan_bead)
scene.collection.objects.link(ob_csl_rear_sight_ears)
scene.collection.objects.link(ob_csl_magenta_status_chips)
scene.collection.objects.link(ob_csl_ejection_port_frame)
scene.collection.objects.link(ob_csl_magenta_ejection_port)
scene.collection.objects.link(ob_csl_cyan_key_glow)
scene.collection.objects.link(ob_csl_magenta_rim_glow)
scene.collection.objects.link(ob_csl_soft_white_metal_highlight)
scene.collection.objects.link(ob_cyber_surge_lmg_camera)

# ---- scene / render settings (as saved in the file)
scene.camera = ob_cyber_surge_lmg_camera
scene.frame_start = 1; scene.frame_end = 250; scene.frame_set(1)
scene.render.engine = 'BLENDER_EEVEE_NEXT'
scene.render.resolution_x = 900
scene.render.resolution_y = 560
scene.render.bake_bias = 0.0
scene.render.bake_samples = 0
scene.cycles.sampling_pattern = 'TABULATED_SOBOL'
scene.eevee.use_volume_custom_range = False
bpy.context.view_layer.update()
